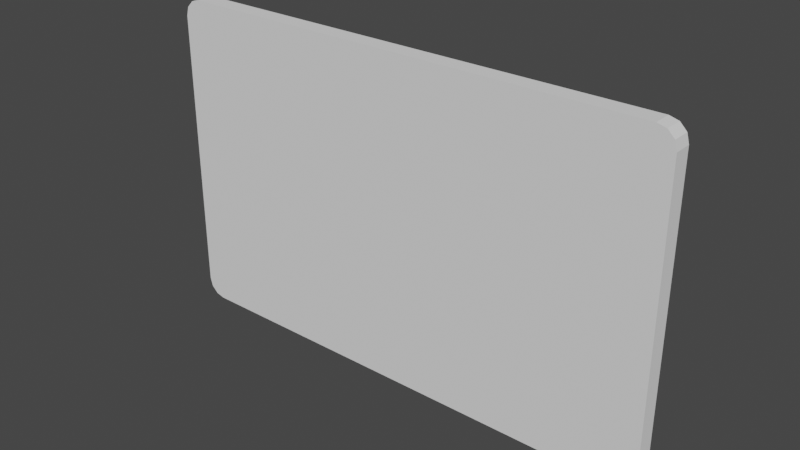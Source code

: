 # Source: Key.blend  (saved by Blender 3.5.10; exported with 4.5.12 LTS)
import bpy
from mathutils import Matrix  # noqa: F401  (used for matrix-valued properties, if any)

bpy.ops.wm.read_factory_settings(use_empty=True)
scene = bpy.context.scene
scene.name = 'Scene'

# ---- collections
col_collection = bpy.data.collections.new('Collection'); scene.collection.children.link(col_collection)

# ---- world
world_world = bpy.data.worlds.new('World'); scene.world = world_world
world_world.use_nodes = True; world_world.node_tree.nodes.clear()
_N = world_world.node_tree.nodes; _L = world_world.node_tree.links
n0 = _N.new('ShaderNodeOutputWorld'); n0.name = 'World Output'; n0.location = (300, 300)
n1 = _N.new('ShaderNodeBackground'); n1.name = 'Background'; n1.location = (10, 300)
n1.inputs[0].default_value = (0.05088, 0.05088, 0.05088, 1.0)
_L.new(n1.outputs[0], n0.inputs[0])
n0.is_active_output = True
world_world.color = (0.05088, 0.05088, 0.05088)
world_world.use_sun_shadow = False
world_world.sun_shadow_jitter_overblur = 0.0

# ---- meshes
me_cube = bpy.data.meshes.new('Cube')
me_cube.from_pydata([(0.8966, -0.03149, -0.5029), (0.8339, -0.03149, -0.5656), (0.8882, -0.03149, -0.5342), (0.8652, -0.03149, -0.5572), (-0.8339, -0.03149, -0.5656), (-0.8966, -0.03149, -0.5029), (-0.8652, -0.03149, -0.5572), (-0.8882, -0.03149, -0.5342), (0.8339, -0.03149, 0.5656), (0.8966, -0.03149, 0.5029), (0.8652, -0.03149, 0.5572), (0.8882, -0.03149, 0.5342), (-0.8966, -0.03149, 0.5029), (-0.8339, -0.03149, 0.5656), (-0.8882, -0.03149, 0.5342), (-0.8652, -0.03149, 0.5572), (0.8339, 0.03149, -0.5656), (0.8966, 0.03149, -0.5029), (0.8652, 0.03149, -0.5572), (0.8882, 0.03149, -0.5342), (-0.8966, 0.03149, -0.5029), (-0.8339, 0.03149, -0.5656), (-0.8882, 0.03149, -0.5342), (-0.8652, 0.03149, -0.5572), (0.8966, 0.03149, 0.5029), (0.8339, 0.03149, 0.5656), (0.8882, 0.03149, 0.5342), (0.8652, 0.03149, 0.5572), (-0.8339, 0.03149, 0.5656), (-0.8966, 0.03149, 0.5029), (-0.8652, 0.03149, 0.5572), (-0.8882, 0.03149, 0.5342)], [], [(16, 1, 4, 21), (24, 17, 19, 18, 16, 21, 23, 22, 20, 29, 31, 30, 28, 25, 27, 26), (29, 20, 5, 12), (0, 9, 11, 10, 8, 13, 15, 14, 12, 5, 7, 6, 4, 1, 3, 2), (8, 25, 28, 13), (24, 26, 11, 9), (26, 27, 10, 11), (27, 25, 8, 10), (12, 14, 31, 29), (14, 15, 30, 31), (15, 13, 28, 30), (0, 2, 19, 17), (2, 3, 18, 19), (3, 1, 16, 18), (20, 22, 7, 5), (22, 23, 6, 7), (23, 21, 4, 6), (9, 0, 17, 24)])
_uv = me_cube.uv_layers.new(name='UVMap')
_uv.uv.foreach_set('vector', [0.0332, 0.9336, 0.0332, 0.9688, 0.9727, 0.9688, 0.9727, 0.9336, 0.5273, 0.793, 0.9727, 0.793, 0.9863, 0.7891, 0.9961, 0.7793, 1.0, 0.7637, 1.0, 0.02734, 0.9961, 0.01367, 0.9863, 0.003906, 0.9727, 0.0, 0.5273, 0.0, 0.5137, 0.003906, 0.5039, 0.01367, 0.5, 0.02734, 0.5, 0.7637, 0.5039, 0.7793, 0.5137, 0.7891, 0.01953, 0.8984, 0.5859, 0.8984, 0.5859, 0.8633, 0.01953, 0.8633, 0.4722, 0.0001258, 0.02783, 0.0001259, 0.01398, 0.003838, 0.003838, 0.01398, 0.0001259, 0.02783, 0.0001258, 0.7646, 0.003838, 0.7784, 0.01398, 0.7886, 0.02783, 0.7923, 0.4722, 0.7923, 0.486, 0.7886, 0.4962, 0.7784, 0.4999, 0.7646, 0.4999, 0.02783, 0.4962, 0.01398, 0.486, 0.003838, 0.0332, 0.9688, 0.0332, 1.004, 0.9727, 1.004, 0.9727, 0.9688, 0.01953, 0.8984, 0.001953, 0.8984, 0.001953, 0.9336, 0.01953, 0.9336, 0.001953, 1.004, 0.01562, 1.004, 0.01562, 0.9688, 0.001953, 0.9688, 0.01562, 1.004, 0.0332, 1.004, 0.0332, 0.9688, 0.01562, 0.9688, 0.01953, 0.8633, 0.001953, 0.8633, 0.001953, 0.8984, 0.01953, 0.8984, 1.002, 0.9688, 0.9902, 0.9688, 0.9902, 1.004, 1.002, 1.004, 0.9902, 0.9688, 0.9727, 0.9688, 0.9727, 1.004, 0.9902, 1.004, 0.5859, 0.9336, 0.6035, 0.9336, 0.6035, 0.8984, 0.5859, 0.8984, 0.001953, 0.9688, 0.01562, 0.9688, 0.01562, 0.9336, 0.001953, 0.9336, 0.01562, 0.9688, 0.0332, 0.9688, 0.0332, 0.9336, 0.01562, 0.9336, 0.5859, 0.8984, 0.6035, 0.8984, 0.6035, 0.8633, 0.5859, 0.8633, 1.002, 0.9336, 0.9902, 0.9336, 0.9902, 0.9688, 1.002, 0.9688, 0.9902, 0.9336, 0.9727, 0.9336, 0.9727, 0.9688, 0.9902, 0.9688, 0.01953, 0.9336, 0.5859, 0.9336, 0.5859, 0.8984, 0.01953, 0.8984])
_uv.active_render = True
_uv = me_cube.uv_layers.new(name='Projected UVs')
_uv.uv.foreach_set('vector', [0.0, 0.0, 0.0, 0.0, 0.0, 0.0, 0.0, 0.0, 0.0, 0.0, 0.0, 0.0, 0.0, 0.0, 0.0, 0.0, 0.0, 0.0, 0.0, 0.0, 0.0, 0.0, 0.0, 0.0, 0.0, 0.0, 0.0, 0.0, 0.0, 0.0, 0.0, 0.0, 0.0, 0.0, 0.0, 0.0, 0.0, 0.0, 0.0, 0.0, 0.0, 0.0, 0.0, 0.0, 0.0, 0.0, 0.0, 0.0, 0.0, 0.0, 0.0, 0.0, 0.0, 0.0, 0.0, 0.0, 0.0, 0.0, 0.0, 0.0, 0.0, 0.0, 0.0, 0.0, 0.0, 0.0, 0.0, 0.0, 0.0, 0.0, 0.0, 0.0, 0.0, 0.0, 0.0, 0.0, 0.0, 0.0, 0.0, 0.0, 0.0, 0.0, 0.0, 0.0, 0.0, 0.0, 0.0, 0.0, 0.0, 0.0, 0.0, 0.0, 0.0, 0.0, 0.0, 0.0, 0.0, 0.0, 0.0, 0.0, 0.0, 0.0, 0.0, 0.0, 0.0, 0.0, 0.0, 0.0, 0.0, 0.0, 0.0, 0.0, 0.0, 0.0, 0.0, 0.0, 0.0, 0.0, 0.0, 0.0, 0.0, 0.0, 0.0, 0.0, 0.0, 0.0, 0.0, 0.0, 0.0, 0.0, 0.0, 0.0, 0.0, 0.0, 0.0, 0.0, 0.0, 0.0, 0.0, 0.0, 0.0, 0.0, 0.0, 0.0, 0.0, 0.0, 0.0, 0.0, 0.0, 0.0, 0.0, 0.0, 0.0, 0.0, 0.0, 0.0, 0.0, 0.0, 0.0, 0.0, 0.0, 0.0, 0.0, 0.0, 0.0, 0.0, 0.0, 0.0, 0.0, 0.0, 0.0, 0.0, 0.0, 0.0, 0.0, 0.0, 0.0, 0.0, 0.0, 0.0, 0.0, 0.0, 0.0, 0.0, 0.0, 0.0, 0.0, 0.0, 0.0, 0.0, 0.0, 0.0])
me_cube.update()

# ---- objects
ob_card = bpy.data.objects.new('card', me_cube)

# ---- transforms, parenting, visibility, modifiers, constraints
ob_card.location = (2.016e-08, 2.838e-08, -0.03149)

# ---- collection membership
col_collection.objects.link(ob_card)

# ---- scene / render settings (as saved in the file)
scene.frame_start = 1; scene.frame_end = 250; scene.frame_set(1)
scene.render.engine = 'BLENDER_EEVEE_NEXT'
scene.cycles.use_denoising = False
scene.cycles.samples = 128
scene.cycles.sampling_pattern = 'TABULATED_SOBOL'
scene.cycles.use_adaptive_sampling = False
scene.cycles.use_light_tree = False
scene.view_settings.view_transform = 'Filmic'
bpy.context.view_layer.update()

# ---- added for rendering (the .blend has no active camera and no usable light): camera, sun
cam_auto = bpy.data.cameras.new('AutoCamera')
cam_auto.lens = 50.0
cam_auto.sensor_width = 36.0
cam_auto.clip_end = 1000.0
ob_auto_camera = bpy.data.objects.new('AutoCamera', cam_auto)
scene.collection.objects.link(ob_auto_camera)
ob_auto_camera.location = (1.96248, -2.35497, 1.53849)
ob_auto_camera.rotation_euler = (1.09748, -7.21219e-08, 0.694738)
scene.camera = ob_auto_camera
light_auto_sun = bpy.data.lights.new('AutoSun', 'SUN')
light_auto_sun.energy = 3.0
light_auto_sun.angle = 0.0523599
ob_auto_sun = bpy.data.objects.new('AutoSun', light_auto_sun)
scene.collection.objects.link(ob_auto_sun)
ob_auto_sun.rotation_euler = (0.872665, 0.174533, 0.523599)
bpy.context.view_layer.update()
